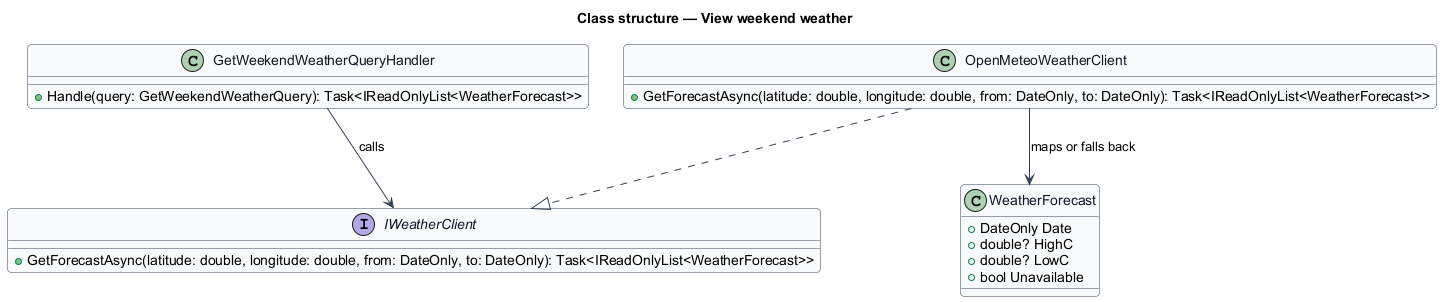

The diagram above was rendered by PlantUML. Its source (embedded in the PNG):
@startuml
skinparam backgroundColor #FFFFFF
skinparam shadowing false
skinparam roundcorner 8
skinparam defaultFontName Arial
skinparam ArrowColor #344054
skinparam class {
  BorderColor #344054
  FontColor #101828
  BackgroundColor #F9FAFB
}
title Class structure — View weekend weather

interface IWeatherClient {
  +GetForecastAsync(latitude: double, longitude: double, from: DateOnly, to: DateOnly): Task<IReadOnlyList<WeatherForecast>>
}
class GetWeekendWeatherQueryHandler {
  +Handle(query: GetWeekendWeatherQuery): Task<IReadOnlyList<WeatherForecast>>
}
class OpenMeteoWeatherClient {
  +GetForecastAsync(latitude: double, longitude: double, from: DateOnly, to: DateOnly): Task<IReadOnlyList<WeatherForecast>>
}
class WeatherForecast {
  +DateOnly Date
  +double? HighC
  +double? LowC
  +bool Unavailable
}
GetWeekendWeatherQueryHandler --> IWeatherClient : calls
OpenMeteoWeatherClient ..|> IWeatherClient
OpenMeteoWeatherClient --> WeatherForecast : maps or falls back
@enduml